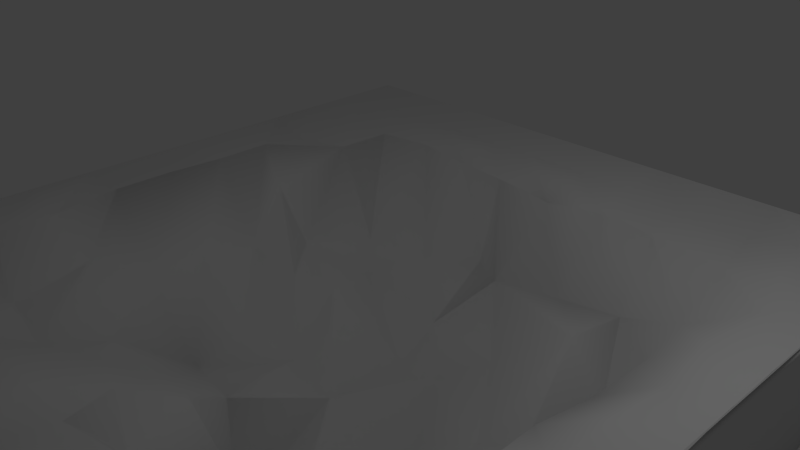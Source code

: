 # Source: Groundtile_4.blend  (saved by Blender 2.69.0; exported with 4.5.12 LTS)
import bpy
from mathutils import Matrix  # noqa: F401  (used for matrix-valued properties, if any)

bpy.ops.wm.read_factory_settings(use_empty=True)
scene = bpy.context.scene
scene.name = 'Scene'

# ---- collections
col_collection_1 = bpy.data.collections.new('Collection 1'); scene.collection.children.link(col_collection_1)

# ---- world
world_world = bpy.data.worlds.new('World'); scene.world = world_world
world_world.color = (0.05088, 0.05088, 0.05088)
world_world.use_sun_shadow = False
world_world.sun_shadow_jitter_overblur = 0.0
world_world.cycles.sampling_method = 'MANUAL'
world_world.cycles.sample_map_resolution = 256

# ---- cameras
cam_camera = bpy.data.cameras.new('Camera')
cam_camera.clip_end = 100.0
cam_camera.lens = 35.0
cam_camera.sensor_width = 32.0
cam_camera.sensor_height = 18.0
cam_camera.ortho_scale = 7.314
cam_camera.dof.focus_distance = 0.0
cam_camera.dof.aperture_fstop = 128.0

# ---- lights
light_lamp = bpy.data.lights.new('Lamp', 'POINT')
light_lamp.transmission_factor = 0.0
light_lamp.cutoff_distance = 30.0
light_lamp.energy = 100.0
light_lamp.shadow_buffer_clip_start = 1.001
light_lamp.shadow_soft_size = 0.1
light_lamp.shadow_maximum_resolution = 0.006
light_lamp.use_absolute_resolution = True
light_lamp.cycles.use_multiple_importance_sampling = False

# ---- meshes
me_cube_001 = bpy.data.meshes.new('Cube.001')
me_cube_001.from_pydata([(-1.0, -1.0, -1.0), (-1.0, 1.0, -1.0), (1.0, 1.0, -1.0), (1.0, -1.0, -1.0), (-1.0, -1.0, 1.0), (-1.0, 1.0, 1.0), (1.0, 1.0, 1.0), (1.0, -1.0, 1.0), (-0.9996, -0.8182, 0.9317), (-0.9999, -0.6364, 0.9806), (-1.0, -0.4545, 1.0), (-1.0, -0.2727, 1.0), (-1.0, -0.09091, 1.0), (-1.0, 0.09091, 1.0), (-1.0, 0.2727, 1.0), (-1.0, 0.4545, 1.0), (-1.0, 0.6364, 1.0), (-1.0, 0.8182, 1.0), (-0.8182, 1.0, 1.0), (-0.6364, 1.0, 1.0), (-0.4545, 1.0, 1.0), (-0.2727, 1.0, 1.0), (-0.09091, 1.0, 1.0), (0.09091, 1.0, 1.0), (0.2727, 1.0, 1.0), (0.4545, 1.0, 1.0), (0.6364, 1.0, 1.0), (0.8182, 1.0, 1.0), (1.0, 0.8182, 1.0), (1.0, 0.6364, 1.0), (1.0, 0.4545, 1.0), (1.0, 0.2727, 1.0), (1.0, 0.09091, 1.0), (1.0, -0.09091, 1.0), (1.0, -0.2727, 1.0), (1.0, -0.4545, 1.0), (1.0, -0.6364, 1.0), (1.0, -0.8182, 1.0), (0.8182, -1.0, 1.0), (0.6364, -1.0, 1.0), (0.4545, -1.0, 1.0), (0.2727, -1.0, 1.0), (0.09091, -1.0, 0.995), (-0.09087, -0.9999, 0.9566), (-0.2727, -0.9996, 0.9141), (-0.4545, -0.9998, 0.9482), (-0.6364, -1.0, 0.9964), (-0.8182, -1.0, 1.0), (0.8188, -0.8183, 0.7797), (0.651, -0.8393, -0.7193), (0.4725, -0.826, -0.5151), (0.2746, -0.8233, 0.4207), (0.09753, -0.8534, -0.2042), (-0.07489, -0.852, -0.9109), (-0.2731, -0.841, -0.4967), (-0.4665, -0.873, -2.526), (-0.6394, -0.8215, 0.4504), (-0.822, -0.8225, 0.3359), (0.8189, -0.6365, 0.7493), (0.7045, -0.6728, -4.145), (0.4803, -0.735, -7.13), (0.282, -0.691, -7.358), (0.05996, -0.7268, -9.165), (-0.1095, -0.6641, -6.765), (-0.2525, -0.6505, -6.427), (-0.4714, -0.6955, -8.635), (-0.6716, -0.6763, -7.546), (-0.8331, -0.6416, -0.1835), (0.8197, -0.4547, 0.7709), (0.6667, -0.4173, -6.075), (0.5374, -0.5044, -7.187), (0.3077, -0.6108, -7.333), (0.07025, -0.5046, -17.04), (-0.112, -0.4842, -13.11), (-0.2368, -0.4912, -12.99), (-0.4871, -0.5027, -13.1), (-0.7021, -0.4469, -6.205), (-0.843, -0.459, -0.5335), (0.845, -0.2785, 0.3181), (0.7351, -0.2732, -1.374), (0.5712, -0.2822, -13.77), (0.4829, -0.3675, -10.51), (0.1833, -0.4184, -28.93), (-0.1237, -0.3805, -36.79), (-0.2542, -0.3016, -22.13), (-0.4754, -0.2565, -23.94), (-0.6729, -0.2668, -10.96), (-0.8183, -0.2728, 0.957), (0.8435, -0.09834, 0.152), (0.6717, -0.09844, -5.598), (0.5786, -0.1097, -14.01), (0.4101, -0.06102, -22.0), (0.2783, -0.1077, -25.73), (-0.1072, -0.05093, -24.89), (-0.3101, -0.02917, -23.64), (-0.4849, -0.08117, -19.97), (-0.6811, -0.09079, -10.85), (-0.8182, -0.09091, 1.0), (0.8576, 0.09419, -0.5797), (0.6817, 0.09474, -6.888), (0.4873, 0.1064, -20.69), (0.3422, 0.09924, -23.66), (0.1012, 0.1846, -21.5), (-0.09196, 0.2159, -24.7), (-0.3963, 0.2006, -18.19), (-0.4735, 0.1102, -15.1), (-0.6393, 0.07905, -11.88), (-0.8191, 0.09043, 0.6466), (0.8308, 0.2759, -0.5311), (0.6987, 0.2918, -6.07), (0.5668, 0.3301, -16.81), (0.4385, 0.3495, -10.42), (0.1729, 0.3349, -20.86), (-0.1094, 0.3766, -21.77), (-0.4071, 0.3735, -18.92), (-0.6159, 0.2703, -14.63), (-0.7216, 0.2546, -5.976), (-0.8205, 0.2716, 0.6724), (0.8683, 0.4758, -0.02439), (0.6751, 0.4719, -5.809), (0.4924, 0.4869, -9.328), (0.2601, 0.5154, -12.02), (-0.0408, 0.5878, -16.88), (-0.08633, 0.5665, -13.51), (-0.2843, 0.5061, -16.19), (-0.4825, 0.4425, -14.47), (-0.6575, 0.4836, -0.478), (-0.8461, 0.4491, -1.145), (0.8199, 0.6371, 0.7807), (0.6702, 0.6596, -1.685), (0.4421, 0.684, -1.341), (0.2661, 0.698, -0.9795), (0.08241, 0.6774, -2.276), (-0.1049, 0.6682, -1.005), (-0.296, 0.6951, -1.375), (-0.4654, 0.6921, -0.3781), (-0.6451, 0.6625, -0.3314), (-0.8182, 0.6364, 0.999), (0.8182, 0.8182, 1.0), (0.6408, 0.8247, -1.563), (0.447, 0.8292, -1.348), (0.2727, 0.8182, 1.0), (0.09091, 0.8182, 1.0), (-0.09091, 0.8182, 1.0), (-0.2727, 0.8182, 1.0), (-0.4545, 0.8182, 1.0), (-0.6364, 0.8182, 1.0), (-0.8182, 0.8182, 1.0), (-1.0, 0.8182, -1.0), (-1.0, -0.8182, -1.0), (0.8182, 1.0, -1.0), (-0.8182, 1.0, -1.0), (1.0, -0.8182, -1.0), (1.0, 0.8182, -1.0), (-0.8182, -1.0, -1.0), (0.8182, -1.0, -1.0), (-0.8182, -0.8182, -51.0), (0.8182, -0.8182, -51.0), (-0.8182, 0.8182, -51.0), (0.8182, 0.8182, -51.0)], [], [(4, 8, 9, 10, 11, 12, 13, 14, 15, 16, 17, 5, 1, 148, 149, 0), (5, 18, 19, 20, 21, 22, 23, 24, 25, 26, 27, 6, 2, 150, 151, 1), (6, 28, 29, 30, 31, 32, 33, 34, 35, 36, 37, 7, 3, 152, 153, 2), (7, 38, 39, 40, 41, 42, 43, 44, 45, 46, 47, 4, 0, 154, 155, 3), (2, 159, 150), (147, 18, 5, 17), (47, 57, 8, 4), (57, 67, 9, 8), (67, 77, 10, 9), (77, 87, 11, 10), (87, 97, 12, 11), (97, 107, 13, 12), (107, 117, 14, 13), (117, 127, 15, 14), (127, 137, 16, 15), (137, 147, 17, 16), (7, 37, 48, 38), (38, 48, 49, 39), (39, 49, 50, 40), (40, 50, 51, 41), (41, 51, 52, 42), (42, 52, 53, 43), (43, 53, 54, 44), (44, 54, 55, 45), (45, 55, 56, 46), (46, 56, 57, 47), (37, 36, 58, 48), (48, 58, 59, 49), (49, 59, 60, 50), (50, 60, 61, 51), (51, 61, 62, 52), (52, 62, 63, 53), (53, 63, 64, 54), (54, 64, 65, 55), (55, 65, 66, 56), (56, 66, 67, 57), (36, 35, 68, 58), (58, 68, 69, 59), (59, 69, 70, 60), (60, 70, 71, 61), (61, 71, 72, 62), (62, 72, 73, 63), (63, 73, 74, 64), (64, 74, 75, 65), (65, 75, 76, 66), (66, 76, 77, 67), (35, 34, 78, 68), (68, 78, 79, 69), (69, 79, 80, 70), (70, 80, 81, 71), (71, 81, 82, 72), (72, 82, 83, 73), (73, 83, 84, 74), (74, 84, 85, 75), (75, 85, 86, 76), (76, 86, 87, 77), (34, 33, 88, 78), (78, 88, 89, 79), (79, 89, 90, 80), (80, 90, 91, 81), (81, 91, 92, 82), (82, 92, 93, 83), (83, 93, 94, 84), (84, 94, 95, 85), (85, 95, 96, 86), (86, 96, 97, 87), (33, 32, 98, 88), (88, 98, 99, 89), (89, 99, 100, 90), (90, 100, 101, 91), (91, 101, 102, 92), (92, 102, 103, 93), (93, 103, 104, 94), (94, 104, 105, 95), (95, 105, 106, 96), (96, 106, 107, 97), (32, 31, 108, 98), (98, 108, 109, 99), (99, 109, 110, 100), (100, 110, 111, 101), (101, 111, 112, 102), (102, 112, 113, 103), (103, 113, 114, 104), (104, 114, 115, 105), (105, 115, 116, 106), (106, 116, 117, 107), (31, 30, 118, 108), (108, 118, 119, 109), (109, 119, 120, 110), (110, 120, 121, 111), (111, 121, 122, 112), (112, 122, 123, 113), (113, 123, 124, 114), (114, 124, 125, 115), (115, 125, 126, 116), (116, 126, 127, 117), (30, 29, 128, 118), (118, 128, 129, 119), (119, 129, 130, 120), (120, 130, 131, 121), (121, 131, 132, 122), (122, 132, 133, 123), (123, 133, 134, 124), (124, 134, 135, 125), (125, 135, 136, 126), (126, 136, 137, 127), (29, 28, 138, 128), (128, 138, 139, 129), (129, 139, 140, 130), (130, 140, 141, 131), (131, 141, 142, 132), (132, 142, 143, 133), (133, 143, 144, 134), (134, 144, 145, 135), (135, 145, 146, 136), (136, 146, 147, 137), (28, 6, 27, 138), (138, 27, 26, 139), (139, 26, 25, 140), (140, 25, 24, 141), (141, 24, 23, 142), (142, 23, 22, 143), (143, 22, 21, 144), (144, 21, 20, 145), (145, 20, 19, 146), (146, 19, 18, 147), (153, 159, 2), (148, 158, 156, 149), (152, 3, 157), (156, 157, 155, 154), (157, 159, 153, 152), (155, 157, 3), (150, 159, 158, 151), (156, 158, 159, 157), (1, 151, 158), (148, 1, 158), (149, 156, 0), (154, 0, 156)])
me_cube_001.polygons.foreach_set('use_smooth', [True] * 138)
me_cube_001.use_remesh_preserve_volume = False
me_cube_001.use_remesh_preserve_attributes = False
me_cube_001.use_mirror_vertex_groups = False
me_cube_001.update()

# ---- objects
ob_cube = bpy.data.objects.new('Cube', me_cube_001)
ob_lamp = bpy.data.objects.new('Lamp', light_lamp)
ob_camera = bpy.data.objects.new('Camera', cam_camera)

# ---- transforms, parenting, visibility, modifiers, constraints
ob_cube.location = (-0.3107, 0.05956, 0.9212)
ob_cube.scale = (5.0, 5.074, 0.1)
ob_cube.lineart.crease_threshold = 0.0
ob_lamp.location = (4.076, 1.005, 5.904)
ob_lamp.rotation_euler = (0.6503, 0.05522, 1.866)
ob_lamp.lock_rotations_4d = False
ob_lamp.empty_display_type = 'ARROWS'
ob_lamp.color = (0.0, 0.0, 0.0, 0.0)
ob_lamp.lineart.crease_threshold = 0.0
ob_camera.location = (7.481, -6.508, 6.429)
ob_camera.rotation_euler = (1.109, 0.01082, 0.8149)
ob_camera.lock_rotations_4d = False
ob_camera.empty_display_type = 'ARROWS'
ob_camera.color = (0.0, 0.0, 0.0, 0.0)
ob_camera.display_type = 'WIRE'
ob_camera.lineart.crease_threshold = 0.0

# ---- collection membership
col_collection_1.objects.link(ob_cube)
col_collection_1.objects.link(ob_lamp)
col_collection_1.objects.link(ob_camera)

# ---- scene / render settings (as saved in the file)
scene.camera = ob_camera
scene.frame_start = 1; scene.frame_end = 250; scene.frame_set(1)
scene.render.engine = 'BLENDER_EEVEE_NEXT'
scene.render.image_settings.compression = 90
scene.render.resolution_percentage = 50
scene.render.dither_intensity = 0.0
scene.cycles.use_denoising = False
scene.cycles.samples = 10
scene.cycles.sampling_pattern = 'TABULATED_SOBOL'
scene.cycles.light_sampling_threshold = 0.0
scene.cycles.use_adaptive_sampling = False
scene.cycles.use_light_tree = False
scene.cycles.blur_glossy = 0.0
scene.cycles.volume_bounces = 1
scene.cycles.pixel_filter_type = 'GAUSSIAN'
scene.cycles.sample_clamp_indirect = 0.0
scene.view_settings.view_transform = 'Standard'
bpy.context.view_layer.update()
